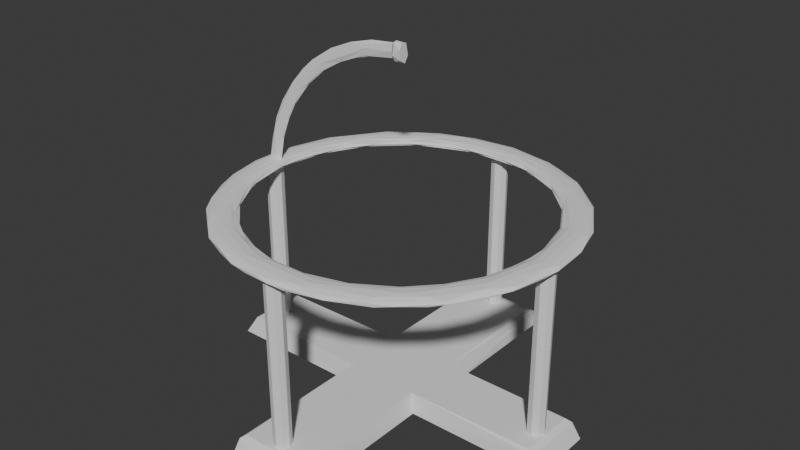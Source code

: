 # Source: GlobeBase_optimized_.blend  (saved by Blender 4.0.36; exported with 4.5.12 LTS)
import bpy
from mathutils import Matrix  # noqa: F401  (used for matrix-valued properties, if any)

bpy.ops.wm.read_factory_settings(use_empty=True)
scene = bpy.context.scene
scene.name = 'Scene'

# ---- world
world_world = bpy.data.worlds.new('World'); scene.world = world_world
world_world.use_nodes = True; world_world.node_tree.nodes.clear()
_N = world_world.node_tree.nodes; _L = world_world.node_tree.links
n0 = _N.new('ShaderNodeOutputWorld'); n0.name = 'World Output'; n0.location = (300, 300)
n1 = _N.new('ShaderNodeBackground'); n1.name = 'Background'; n1.location = (10, 300)
n1.inputs[0].default_value = (0.05088, 0.05088, 0.05088, 1.0)
_L.new(n1.outputs[0], n0.inputs[0])
n0.is_active_output = True
world_world.color = (0.05088, 0.05088, 0.05088)
world_world.use_sun_shadow = False
world_world.sun_shadow_jitter_overblur = 0.0

# ---- meshes
me_torus_004 = bpy.data.meshes.new('Torus.004')
me_torus_004.from_pydata([(0.238, -0.006131, 0.01001), (0.2023, 0.02047, -0.01004), (0.2101, -6.98e-07, -0.01729), (0.2275, 5.297e-06, -0.01933), (0.2374, -6.543e-07, -0.009993), (0.202, 0.01911, 0.009999), (0.2359, 0.02974, -0.009957), (0.2027, 0.06148, -0.0173), (0.2123, 0.06487, -0.01999), (0.2368, 0.04108, 9.295e-09), (0.2277, 0.07246, 0.00995), (0.197, 0.07879, 0.01734), (0.2196, 0.07167, 0.01731), (0.2097, 0.06971, 0.02001), (0.221, 0.06629, -0.01733), (0.1911, 0.07046, 0.009916), (0.191, 0.06889, -0.009954), (0.222, 0.08564, -0.01013), (0.222, 0.09301, -3.478e-09), (0.1855, 0.07642, -6.922e-05), (0.1921, 0.1284, -0.01729), (0.1632, 0.1221, -0.009977), (0.1844, 0.1393, 0.01735), (0.1611, 0.154, 0.01999), (0.1893, 0.1445, 0.01008), (0.1962, 0.1342, -0.01001), (0.1863, 0.1529, 1.092e-08), (0.1562, 0.1307, 0.01005), (0.1593, 0.1217, 6.287e-05), (0.1572, 0.1415, -0.01728), (0.1491, 0.1491, 0.01728), (0.1597, 0.1766, -0.009949), (0.1454, 0.1742, -0.01968), (0.119, 0.1618, -2.97e-09), (0.1347, 0.1969, 0.009946), (0.1306, 0.1904, 0.01729), (0.1146, 0.168, -0.01004), (0.09595, 0.2018, -0.02001), (0.1432, 0.193, -3.389e-09), (0.111, 0.1702, 0.01004), (0.09549, 0.188, 0.01733), (0.09549, 0.188, -0.01733), (0.1121, 0.2097, -0.01), (0.09108, 0.2125, -0.01733), (0.09221, 0.2226, 2.989e-09), (0.06487, 0.2123, 0.02001), (0.06223, 0.191, -7.248e-10), (0.06178, 0.2228, 0.01735), (0.04908, 0.1981, 0.009881), (0.04908, 0.1981, -0.009881), (0.0715, 0.2269, 0.01006), (0.05315, 0.2323, -0.01002), (0.03095, 0.2086, 0.01731), (0.04357, 0.2058, -0.01732), (0.02455, 0.2395, 7.931e-09), (0.01135, 0.2309, -0.01733), (0.005533, 0.2383, 0.009946), (0.00904, 0.2002, 1.903e-09), (-0.01311, 0.221, -0.01999), (-0.01889, 0.2105, -0.01733), (-0.004743, 0.2304, 0.01732), (-0.06615, 0.2183, 0.01972), (-0.02629, 0.2371, -0.01002), (-0.01494, 0.2025, 0.009997), (-0.03571, 0.201, -0.009962), (-0.0309, 0.2083, 0.01732), (-0.03141, 0.2383, 9.377e-09), (-0.04198, 0.1963, -7.356e-05), (-0.05554, 0.2311, 0.009961), (-0.05522, 0.2237, -0.01734), (-0.06833, 0.1918, 0.01005), (-0.09133, 0.223, -4.087e-09), (-0.09125, 0.2014, -0.02), (-0.1021, 0.1855, 0.0173), (-0.1027, 0.1851, -0.01728), (-0.0861, 0.2215, -0.009966), (-0.104, 0.2139, 0.01006), (-0.08561, 0.181, 9.267e-10), (-0.1131, 0.2014, -0.01731), (-0.1114, 0.1707, -0.009898), (-0.1233, 0.1947, 0.01732), (-0.1322, 0.1979, -0.01013), (-0.1277, 0.1587, 0.009916), (-0.1217, 0.1593, 6.286e-05), (-0.1476, 0.1899, -6.778e-05), (-0.1663, 0.1713, 0.01012), (-0.1622, 0.1513, -0.01999), (-0.1685, 0.1577, 0.01734), (-0.164, 0.1481, 0.01999), (-0.1711, 0.1552, -0.01731), (-0.1715, 0.1239, 0.01728), (-0.163, 0.1338, -0.01732), (-0.1778, 0.1581, -0.009953), (-0.1856, 0.1529, 6.546e-05), (-0.1549, 0.1271, 4.13e-12), (-0.1635, 0.1213, -0.01011), (-0.179, 0.09821, 0.009871), (-0.2156, 0.1016, 0.009946), (-0.2061, 0.1038, 0.01729), (-0.2164, 0.1002, -0.01002), (-0.2202, 0.0981, -9.833e-05), (-0.2153, 0.05957, 0.02), (-0.1833, 0.08213, 6.043e-09), (-0.2199, 0.07476, -0.01738), (-0.2018, 0.06395, -0.0173), (-0.2095, 0.07162, -0.02001), (-0.1934, 0.06334, -0.009925), (-0.2028, 0.0569, 0.01733), (-0.2287, 0.03392, 0.01737), (-0.2356, 0.03429, 0.00995), (-0.2015, 0.02762, 0.009987), (-0.238, 0.03484, 6.778e-05), (-0.1967, 0.03699, -3.722e-05), (-0.2334, 0.04402, -0.01003), (-0.2033, 0.002496, -0.009991), (-0.2109, -0.005083, 0.01733), (-0.22, 1.47e-06, -0.01999), (-0.2006, -0.006968, 7.357e-05), (-0.2378, -3.978e-06, -0.009997), (-0.2101, -0.005155, -0.01719), (-0.2302, 1.055e-06, -0.01732), (-0.2389, -0.03295, -0.0001035), (-0.2368, -0.02097, 0.01005), (-0.2014, -0.0268, 0.01004), (-0.2199, -0.005399, -0.02), (-0.2281, -0.03312, 0.01732), (-0.2146, -0.05611, 0.02001), (-0.2081, -0.03089, -0.01733), (-0.234, -0.0406, -0.01), (-0.196, -0.05397, -0.01004), (-0.2268, -0.07184, 0.01), (-0.196, -0.07908, 0.01731), (-0.1878, -0.07202, -9.466e-05), (-0.2247, -0.07731, -0.009991), (-0.2084, -0.1008, 0.01731), (-0.1852, -0.08483, 0.009981), (-0.1987, -0.06839, -0.01732), (-0.2189, -0.09973, 7.307e-05), (-0.1704, -0.1115, -0.009916), (-0.1877, -0.09448, -0.01732), (-0.1952, -0.1374, 0.01003), (-0.2082, -0.1144, -0.01), (-0.1774, -0.1316, 0.01999), (-0.169, -0.1253, -0.01735), (-0.181, -0.1594, -0.000106), (-0.1568, -0.1249, 6.089e-05), (-0.161, -0.1355, 0.01729), (-0.1856, -0.1485, -0.01001), (-0.1405, -0.148, 0.009885), (-0.1638, -0.1625, 0.01732), (-0.1214, -0.1637, -0.009979), (-0.1412, -0.1558, -0.01733), (-0.1442, -0.1895, -0.009984), (-0.1478, -0.1862, 0.01), (-0.1229, -0.184, 0.02001), (-0.1121, -0.167, -9.466e-05), (-0.115, -0.177, 0.01733), (-0.1192, -0.2094, 9.59e-05), (-0.1016, -0.208, 0.01731), (-0.1146, -0.1762, -0.01732), (-0.09097, -0.2205, 0.01011), (-0.07792, -0.1881, 0.01011), (-0.08521, -0.1922, -0.01733), (-0.08582, -0.222, -0.009997), (-0.06868, -0.1912, -0.01004), (-0.04806, -0.216, 0.01999), (-0.04042, -0.2076, 0.0173), (-0.0535, -0.1933, -5.89e-09), (-0.05275, -0.2349, 1.314e-09), (-0.0511, -0.2039, -0.01733), (-0.03023, -0.2286, 0.01734), (-0.02269, -0.2019, 0.00995), (-0.007255, -0.2038, -0.009967), (-0.02927, -0.236, -0.009999), (-0.006501, -0.2386, 0.009947), (-0.01034, -0.2102, -0.01733), (-0.00246, -0.2005, 9.758e-09), (0.009813, -0.2404, 1.586e-09), (0.05189, -0.2165, 0.02001), (0.04601, -0.227, 0.01731), (0.02897, -0.2363, -0.009997), (0.05156, -0.2054, 0.01727), (0.02902, -0.2012, 0.009993), (0.02827, -0.2083, -0.01732), (0.04108, -0.196, 4.821e-05), (0.08223, -0.2269, -1.406e-08), (0.06343, -0.2292, 0.01), (0.06192, -0.1937, -0.009933), (0.05354, -0.2031, -0.01732), (0.0799, -0.2238, -0.009999), (0.08163, -0.1862, 0.009993), (0.09258, -0.1784, -3.191e-09), (0.08045, -0.1942, -0.01734), (0.1233, -0.2039, 0.01002), (0.1242, -0.1947, 0.01735), (0.1297, -0.1997, -0.009996), (0.12, -0.1646, -0.009982), (0.1164, -0.1753, 0.01732), (0.108, -0.1802, -0.01732), (0.1469, -0.1661, 0.02), (0.1464, -0.1909, -1.71e-09), (0.1303, -0.1562, 0.00999), (0.1313, -0.1641, -0.01731), (0.1528, -0.1312, -0.0001053), (0.1871, -0.1485, 0.01004), (0.1616, -0.1358, 0.01733), (0.1688, -0.1567, 0.01733), (0.174, -0.1619, -0.009999), (0.1558, -0.1412, -0.01733), (0.1923, -0.1451, -7.757e-09), (0.1667, -0.1168, -0.01005), (0.163, -0.1209, 0.009999), (0.2033, -0.1096, 0.01731), (0.1732, -0.1188, -0.01732), (0.2055, -0.1199, -0.009998), (0.2002, -0.09421, 0.01999), (0.187, -0.07984, 0.009936), (0.1866, -0.09679, -0.01732), (0.1946, -0.08059, 0.01732), (0.2269, -0.08118, -8.195e-09), (0.1899, -0.06577, 8.626e-05), (0.2263, -0.0744, 0.01008), (0.1981, -0.04908, -0.009881), (0.2005, -0.06351, -0.01733), (0.2266, -0.07179, -0.01001), (0.2313, -0.02075, 0.01738), (0.2213, -0.01041, 0.01999), (0.2109, -0.01371, 0.01729), (0.2017, -0.02543, 0.01004), (0.2087, -0.02574, -0.01734), (0.2353, -0.03196, -0.009994), (0.2404, -0.01277, -6.181e-10), (0.2012, 0.009068, 1.026e-08), (-0.006214, 0.0006025, 0.7089), (-0.006596, -0.004205, 0.7004), (-0.005887, -0.007221, 0.6534), (-0.005609, -0.003312, 0.627), (-0.005566, 0.0006025, 0.6211), (-0.005609, 0.004517, 0.627), (-0.005728, 0.007383, 0.6431), (-0.005951, 0.008223, 0.679), (-0.00617, 0.004517, 0.703), (-0.01167, 0.0007861, 0.6972), (-0.01135, -0.0007411, 0.6948), (-0.01149, 0.0005817, 0.6331), (-0.01139, 0.002607, 0.6495), (-0.0116, 0.002841, 0.6775), (-0.01158, -0.001714, 0.6602), (-0.04537, 0.001066, 0.6847), (-0.05186, 0.002929, 0.6572), (-0.05698, -0.0005598, 0.6124), (-0.04655, 0.000785, 0.6154), (-0.07573, -0.0008174, 0.6533), (-0.0688, 0.00193, 0.6007), (-0.05098, -0.001959, 0.6487), (-0.07802, 0.0006025, 0.6541), (-0.07129, 0.0006025, 0.5916), (-0.1111, 0.001931, 0.6024), (-0.09613, 0.0006088, 0.5569), (-0.1062, 0.002616, 0.5587), (-0.1111, 0.000327, 0.6057), (-0.1281, -0.001968, 0.5283), (-0.1363, 0.002945, 0.5221), (-0.1254, 0.0008713, 0.4971), (-0.131, -0.00055, 0.4881), (-0.1442, 0.0002355, 0.5315), (-0.1526, 0.0008372, 0.4171), (-0.1616, 0.0009577, 0.4802), (-0.1591, 0.002932, 0.429), (-0.1643, -0.001219, 0.3851), (-0.1813, -0.000921, 0.3998), (-0.1809, 0.001324, 0.4084), (-0.1734, 0.002002, 0.342), (-0.1778, 0.0003663, 0.3097), (-0.2016, 0.001003, 0.3076), (-0.2159, -0.001489, 0.1741), (-0.2074, 0.002107, 0.2554), (-0.2142, 0.0001108, 0.217), (-0.1909, 0.0008664, 0.2313), (-0.207, 0.003193, 0.1809), (-0.1925, -0.0007328, 0.2316), (-0.2029, 0.001047, 0.1302), (-0.2054, -0.0008813, 0.1178), (-0.2243, 0.001001, 0.1138), (-0.2153, 0.002616, 0.005614), (-0.21, 0.000512, 0.002488), (-0.2176, -0.001746, 0.005221), (-0.221, 0.003083, 0.006073), (-0.2298, -2.436e-05, 0.009118), (0.004738, -0.005777, 0.6384), (0.00486, 0.0026, 0.6218), (0.00466, 0.008192, 0.6496), (0.004219, -0.002075, 0.7086), (0.00443, -0.007059, 0.68), (0.00428, 0.005737, 0.7016), (-0.05115, -0.03853, -0.7934), (0.05776, -0.04345, -0.8817), (0.05021, 0.04495, -0.7934), (0.2411, 0.04682, -0.8069), (-0.05772, 0.2533, -0.8817), (-0.05509, -0.241, -0.8066), (-0.05772, 0.05051, -0.8817), (-0.055, 0.2407, -0.8066), (0.05776, 0.2533, -0.8817), (0.05517, 0.2397, -0.8091), (0.04847, 0.2293, -0.7934), (-0.04977, 0.2293, -0.7934), (0.05257, -0.2342, -0.7946), (0.05776, -0.2535, -0.8817), (-0.05772, -0.2535, -0.8817), (-0.04977, -0.2348, -0.7934), (0.241, -0.04059, -0.8065), (0.05021, -0.03786, -0.7934), (-0.05772, -0.04345, -0.8817), (-0.05114, 0.04559, -0.7934), (0.05776, 0.05051, -0.8817), (-0.2417, 0.04755, -0.8065), (0.2524, -0.04345, -0.8817), (0.2321, -0.03623, -0.7934), (0.2321, 0.04342, -0.7934), (0.2524, 0.05051, -0.8817), (-0.253, -0.04345, -0.8817), (-0.2378, -0.03656, -0.7942), (-0.253, 0.05051, -0.8817), (-0.2347, 0.04342, -0.7934), (-0.003561, -0.2058, -0.01082), (0.004489, -0.2087, -0.01082), (0.004359, -0.2088, -0.8049), (0.007829, -0.2172, -0.8049), (0.007829, -0.2178, -0.01082), (0.004359, -0.2262, -0.01082), (0.004864, -0.2257, -0.8049), (-0.003561, -0.2292, -0.8049), (-0.004143, -0.2292, -0.01082), (-0.01257, -0.2257, -0.01082), (-0.01206, -0.2262, -0.8049), (-0.01553, -0.2178, -0.8049), (-0.01553, -0.2172, -0.01082), (-0.01206, -0.2088, -0.01082), (-0.01257, -0.2093, -0.8049), (-0.004143, -0.2058, -0.8049), (-0.003561, 0.2333, -0.01082), (0.004489, 0.2304, -0.01082), (0.004359, 0.2303, -0.8049), (0.007829, 0.2219, -0.8049), (0.007829, 0.2213, -0.01082), (0.004359, 0.2129, -0.01082), (0.004864, 0.2134, -0.8049), (-0.003561, 0.2099, -0.8049), (-0.004143, 0.2099, -0.01082), (-0.01257, 0.2134, -0.01082), (-0.01206, 0.2129, -0.8049), (-0.01553, 0.2213, -0.8049), (-0.01553, 0.2219, -0.01082), (-0.01206, 0.2303, -0.01082), (-0.01257, 0.2298, -0.8049), (-0.004143, 0.2333, -0.8049), (0.2187, 0.01101, -0.01082), (0.2268, 0.008108, -0.01082), (0.2266, 0.008049, -0.8049), (0.2301, -0.0003773, -0.8049), (0.2301, -0.0009586, -0.01082), (0.2266, -0.009384, -0.01082), (0.2271, -0.008879, -0.8049), (0.2187, -0.01235, -0.8049), (0.2181, -0.01235, -0.01082), (0.2097, -0.008879, -0.01082), (0.2102, -0.009384, -0.8049), (0.2067, -0.0009586, -0.8049), (0.2067, -0.0003773, -0.01082), (0.2102, 0.008049, -0.01082), (0.2097, 0.007543, -0.8049), (0.2181, 0.01101, -0.8049), (-0.2215, 0.01101, -0.01082), (-0.2134, 0.008108, -0.01082), (-0.2136, 0.008049, -0.8049), (-0.2101, -0.0003773, -0.8049), (-0.2101, -0.0009586, -0.01082), (-0.2136, -0.009384, -0.01082), (-0.2131, -0.008879, -0.8049), (-0.2215, -0.01235, -0.8049), (-0.2221, -0.01235, -0.01082), (-0.2305, -0.008879, -0.01082), (-0.23, -0.009384, -0.8049), (-0.2335, -0.0009586, -0.8049), (-0.2335, -0.0003773, -0.01082), (-0.23, 0.008049, -0.01082), (-0.2305, 0.007543, -0.8049), (-0.2221, 0.01101, -0.8049)], [], [(227, 5, 228), (5, 232, 228), (9, 0, 231), (6, 9, 231), (9, 10, 0), (11, 5, 227), (10, 12, 225), (14, 6, 3), (11, 15, 5), (15, 232, 5), (16, 7, 1), (14, 17, 6), (15, 19, 232), (19, 16, 232), (20, 17, 14), (10, 22, 12), (25, 18, 17), (28, 21, 19), (21, 29, 7), (23, 30, 11), (31, 26, 25), (26, 34, 24), (34, 35, 22), (29, 37, 32), (38, 34, 26), (31, 38, 26), (30, 39, 27), (39, 33, 27), (40, 39, 30), (36, 41, 29), (37, 43, 32), (43, 42, 32), (35, 45, 23), (47, 45, 35), (40, 48, 39), (49, 41, 36), (43, 51, 42), (51, 44, 42), (45, 52, 40), (52, 48, 40), (49, 53, 41), (53, 37, 41), (54, 50, 44), (51, 54, 44), (54, 56, 50), (53, 58, 37), (56, 60, 47), (60, 45, 47), (60, 61, 45), (61, 52, 45), (55, 62, 51), (62, 54, 51), (66, 56, 54), (62, 66, 54), (58, 69, 55), (69, 62, 55), (65, 70, 63), (70, 67, 63), (71, 68, 66), (62, 71, 66), (59, 72, 58), (72, 69, 58), (61, 73, 65), (73, 70, 65), (74, 72, 59), (76, 61, 68), (77, 64, 67), (78, 75, 69), (78, 81, 75), (73, 82, 70), (83, 79, 77), (84, 76, 71), (81, 84, 71), (84, 85, 76), (85, 80, 76), (74, 86, 72), (86, 78, 72), (85, 87, 80), (88, 73, 61), (86, 89, 78), (89, 81, 78), (92, 84, 81), (93, 85, 84), (93, 97, 85), (89, 99, 92), (99, 93, 92), (100, 97, 93), (96, 102, 94), (102, 95, 94), (86, 103, 89), (99, 100, 93), (95, 104, 91), (105, 103, 86), (106, 104, 95), (107, 96, 90), (108, 101, 98), (110, 102, 96), (111, 109, 100), (110, 112, 102), (112, 106, 102), (103, 113, 99), (101, 115, 107), (115, 110, 107), (117, 114, 112), (118, 111, 113), (122, 108, 109), (123, 117, 110), (119, 124, 116), (122, 125, 108), (126, 115, 101), (128, 121, 118), (117, 129, 114), (129, 127, 114), (126, 131, 115), (123, 132, 117), (132, 129, 117), (130, 134, 125), (131, 135, 123), (135, 132, 123), (137, 130, 121), (137, 140, 130), (140, 134, 130), (141, 137, 133), (142, 131, 126), (144, 140, 137), (145, 138, 132), (141, 144, 137), (142, 146, 131), (147, 144, 141), (140, 149, 134), (149, 142, 134), (149, 154, 142), (148, 155, 145), (155, 150, 145), (156, 148, 146), (157, 153, 144), (153, 158, 149), (158, 154, 149), (150, 159, 151), (161, 155, 148), (150, 162, 159), (163, 157, 152), (155, 164, 150), (164, 162, 150), (167, 164, 155), (168, 160, 157), (163, 168, 157), (164, 169, 162), (170, 165, 158), (166, 171, 161), (172, 169, 164), (173, 168, 163), (168, 174, 160), (172, 175, 169), (176, 172, 167), (180, 177, 173), (182, 176, 171), (172, 183, 175), (184, 172, 176), (186, 179, 174), (187, 183, 172), (187, 188, 183), (189, 185, 180), (181, 190, 182), (190, 184, 182), (190, 191, 184), (191, 187, 184), (194, 178, 179), (195, 185, 189), (197, 190, 181), (196, 198, 192), (199, 197, 178), (197, 201, 190), (201, 191, 190), (196, 202, 198), (205, 201, 197), (207, 200, 195), (205, 211, 201), (211, 203, 201), (204, 212, 206), (214, 209, 207), (215, 205, 199), (220, 210, 203), (222, 217, 210), (224, 219, 214), (221, 225, 212), (225, 215, 212), (228, 220, 216), (231, 221, 219), (230, 231, 219), (231, 0, 221), (228, 232, 220), (232, 222, 220), (4, 231, 230), (3, 6, 4), (4, 6, 231), (1, 7, 2), (0, 10, 225), (226, 11, 227), (226, 13, 11), (8, 14, 3), (232, 16, 1), (6, 17, 9), (9, 18, 10), (17, 18, 9), (8, 20, 14), (19, 21, 16), (16, 21, 7), (13, 23, 11), (18, 24, 10), (10, 24, 22), (20, 25, 17), (18, 26, 24), (11, 27, 15), (8, 32, 20), (25, 26, 18), (11, 30, 27), (20, 31, 25), (20, 32, 31), (27, 33, 28), (28, 33, 21), (24, 34, 22), (22, 35, 23), (33, 36, 21), (21, 36, 29), (23, 40, 30), (29, 41, 37), (32, 42, 31), (31, 42, 38), (38, 44, 34), (42, 44, 38), (23, 45, 40), (39, 46, 33), (33, 46, 36), (34, 47, 35), (39, 48, 46), (46, 49, 36), (44, 50, 34), (34, 50, 47), (37, 55, 43), (43, 55, 51), (50, 56, 47), (48, 57, 46), (46, 57, 49), (37, 58, 55), (49, 59, 53), (53, 59, 58), (52, 63, 48), (48, 63, 57), (57, 64, 49), (49, 64, 59), (61, 65, 52), (52, 65, 63), (63, 67, 57), (57, 67, 64), (66, 68, 56), (64, 74, 59), (69, 75, 62), (62, 75, 71), (71, 76, 68), (70, 77, 67), (72, 78, 69), (77, 79, 64), (64, 79, 74), (76, 80, 61), (75, 81, 71), (70, 82, 77), (82, 83, 77), (88, 90, 73), (73, 90, 82), (79, 91, 74), (74, 91, 86), (89, 92, 81), (82, 94, 83), (79, 95, 91), (92, 93, 84), (90, 96, 82), (82, 96, 94), (87, 98, 88), (98, 101, 88), (88, 101, 90), (89, 103, 99), (102, 106, 95), (101, 107, 90), (97, 108, 98), (100, 109, 97), (97, 109, 108), (107, 110, 96), (112, 114, 106), (106, 114, 104), (104, 116, 105), (105, 116, 103), (110, 117, 112), (103, 118, 113), (114, 119, 104), (104, 119, 116), (116, 120, 103), (103, 120, 118), (111, 121, 109), (118, 121, 111), (121, 122, 109), (115, 123, 110), (114, 127, 119), (121, 130, 122), (122, 130, 125), (115, 131, 123), (128, 133, 121), (125, 134, 126), (129, 136, 127), (133, 137, 121), (132, 138, 129), (134, 142, 126), (138, 143, 139), (135, 145, 132), (131, 146, 135), (146, 148, 135), (135, 148, 145), (145, 150, 138), (147, 152, 144), (144, 153, 140), (140, 153, 149), (142, 154, 146), (154, 156, 146), (152, 157, 144), (157, 160, 153), (153, 160, 158), (156, 161, 148), (158, 165, 154), (156, 166, 161), (161, 167, 155), (160, 170, 158), (161, 171, 167), (167, 172, 164), (160, 174, 170), (171, 176, 167), (168, 177, 174), (173, 177, 168), (170, 178, 165), (165, 178, 166), (174, 179, 170), (170, 179, 178), (178, 181, 166), (182, 184, 176), (184, 187, 172), (180, 185, 177), (187, 192, 188), (185, 193, 186), (186, 193, 179), (193, 194, 179), (191, 196, 187), (187, 196, 192), (178, 197, 181), (194, 199, 178), (185, 200, 193), (195, 200, 185), (201, 203, 191), (191, 203, 196), (200, 204, 193), (193, 204, 194), (199, 205, 197), (204, 206, 194), (194, 206, 199), (196, 208, 202), (200, 209, 204), (207, 209, 200), (203, 210, 196), (196, 210, 208), (206, 212, 199), (210, 213, 208), (212, 215, 199), (205, 216, 211), (211, 216, 203), (210, 217, 213), (215, 218, 205), (205, 218, 216), (209, 219, 204), (216, 220, 203), (214, 219, 209), (219, 221, 204), (204, 221, 212), (220, 222, 210), (222, 223, 217), (225, 226, 215), (222, 229, 223), (224, 230, 219), (221, 0, 225), (232, 1, 222), (233, 243, 234), (234, 247, 235), (247, 236, 235), (244, 237, 236), (237, 244, 238), (238, 245, 239), (239, 246, 240), (246, 241, 240), (242, 233, 241), (246, 248, 242), (245, 249, 246), (247, 250, 244), (251, 245, 244), (248, 252, 243), (252, 254, 243), (251, 253, 245), (250, 256, 251), (256, 253, 251), (257, 255, 248), (260, 252, 255), (257, 260, 255), (258, 259, 253), (259, 262, 249), (257, 265, 260), (263, 268, 259), (267, 265, 257), (270, 269, 261), (271, 267, 262), (269, 266, 264), (271, 270, 267), (273, 272, 266), (270, 275, 269), (274, 270, 271), (280, 273, 269), (274, 277, 270), (278, 279, 272), (280, 278, 273), (282, 278, 280), (286, 282, 275), (282, 281, 278), (283, 275, 277), (281, 284, 279), (285, 284, 281), (288, 286, 275), (287, 283, 279), (287, 288, 283), (241, 294, 240), (240, 294, 291), (234, 292, 233), (235, 293, 234), (238, 290, 237), (235, 289, 293), (233, 242, 243), (234, 243, 247), (247, 244, 236), (238, 244, 245), (239, 245, 246), (246, 242, 241), (242, 248, 243), (243, 254, 247), (246, 249, 248), (245, 253, 249), (247, 254, 250), (248, 255, 252), (249, 257, 248), (254, 258, 250), (250, 258, 256), (253, 259, 249), (252, 261, 254), (2, 7, 8, 3), (256, 258, 253), (254, 261, 258), (249, 262, 257), (260, 261, 252), (261, 264, 258), (258, 264, 263), (258, 263, 259), (260, 265, 261), (259, 268, 262), (262, 267, 257), (264, 266, 263), (265, 270, 261), (263, 266, 268), (268, 271, 262), (261, 269, 264), (267, 270, 265), (266, 272, 268), (275, 280, 269), (268, 276, 271), (271, 276, 274), (270, 277, 275), (273, 278, 272), (272, 279, 268), (268, 279, 276), (278, 281, 279), (276, 277, 274), (275, 282, 280), (276, 279, 283), (276, 283, 277), (283, 288, 275), (284, 287, 279), (286, 285, 282), (282, 285, 281), (294, 233, 292), (290, 236, 237), (234, 293, 292), (235, 236, 289), (239, 240, 291), (302, 314, 306), (305, 297, 304), (310, 300, 307), (295, 300, 310), (324, 316, 322), (297, 319, 298), (312, 311, 318), (314, 316, 324), (12, 13, 226, 225), (22, 23, 13, 12), (28, 19, 15, 27), (29, 32, 8, 7), (68, 61, 60, 56), (88, 61, 80, 87), (83, 94, 95, 79), (97, 98, 87, 85), (105, 86, 91, 104), (113, 111, 100, 99), (108, 125, 126, 101), (139, 136, 129, 138), (138, 150, 151, 143), (165, 166, 156, 154), (166, 181, 182, 171), (177, 185, 186, 174), (226, 227, 218, 215), (228, 216, 218, 227), (1, 2, 229, 222), (244, 250, 251), (273, 266, 269), (288, 287, 284, 285, 286), (238, 239, 291, 290), (291, 294, 292, 293, 289, 290), (304, 297, 315, 303), (294, 241, 233), (290, 289, 236), (303, 315, 301, 299), (304, 303, 299, 302), (314, 297, 305, 306), (308, 307, 300, 309), (302, 306, 305, 304), (301, 314, 302, 299), (310, 307, 312, 295), (308, 309, 313, 296), (296, 312, 307, 308), (300, 295, 313, 309), (314, 295, 312, 297), (315, 296, 313, 301), (298, 311, 317, 320), (318, 311, 298, 319), (321, 322, 316, 323), (320, 317, 296, 315), (318, 319, 297, 312), (296, 317, 311, 312), (315, 297, 298, 320), (324, 322, 295, 314), (321, 323, 301, 313), (301, 323, 316, 314), (313, 295, 322, 321), (326, 329, 328, 327), (329, 330, 331, 328), (330, 333, 332, 331), (333, 334, 335, 332), (334, 337, 336, 335), (326, 327, 340, 325), (337, 338, 339, 336), (338, 325, 340, 339), (332, 335, 336, 339, 340, 327, 328, 331), (326, 325, 338, 337, 334, 333, 330, 329), (342, 345, 344, 343), (345, 346, 347, 344), (346, 349, 348, 347), (349, 350, 351, 348), (350, 353, 352, 351), (342, 343, 356, 341), (353, 354, 355, 352), (354, 341, 356, 355), (348, 351, 352, 355, 356, 343, 344, 347), (342, 341, 354, 353, 350, 349, 346, 345), (358, 361, 360, 359), (361, 362, 363, 360), (362, 365, 364, 363), (365, 366, 367, 364), (366, 369, 368, 367), (358, 359, 372, 357), (369, 370, 371, 368), (370, 357, 372, 371), (364, 367, 368, 371, 372, 359, 360, 363), (358, 357, 370, 369, 366, 365, 362, 361), (374, 377, 376, 375), (377, 378, 379, 376), (378, 381, 380, 379), (381, 382, 383, 380), (382, 385, 384, 383), (374, 375, 388, 373), (385, 386, 387, 384), (386, 373, 388, 387), (380, 383, 384, 387, 388, 375, 376, 379), (374, 373, 386, 385, 382, 381, 378, 377)])
_uv = me_torus_004.uv_layers.new(name='UVMap')
_uv.uv.foreach_set('vector', [0.4897, 0.8333, 0.515, 0.9167, 0.48, 0.9167, 0.515, 0.9167, 0.5072, 1.0, 0.48, 0.9167, 0.5273, 0.5, 0.4959, 0.5833, 0.4915, 0.5, 0.52, 0.4167, 0.5273, 0.5, 0.4915, 0.5, 0.5273, 0.5, 0.5491, 0.5833, 0.4959, 0.5833, 0.5605, 0.8333, 0.515, 0.9167, 0.4897, 0.8333, 0.5491, 0.5833, 0.5502, 0.6667, 0.4857, 0.6667, 0.5464, 0.3333, 0.52, 0.4167, 0.5, 0.3055, 0.5605, 0.8333, 0.5562, 0.9167, 0.515, 0.9167, 0.5562, 0.9167, 0.5072, 1.0, 0.515, 0.9167, 0.5551, 0.08333, 0.5468, 0.1667, 0.5161, 0.08333, 0.5464, 0.3333, 0.5586, 0.4167, 0.52, 0.4167, 0.5562, 0.9167, 0.5622, 1.0, 0.5072, 1.0, 0.5622, 2.22e-16, 0.5551, 0.08333, 0.5072, 2.22e-16, 0.5937, 0.3333, 0.5586, 0.4167, 0.5464, 0.3333, 0.5491, 0.5833, 0.603, 0.6667, 0.5502, 0.6667, 0.5955, 0.4167, 0.5631, 0.5, 0.5586, 0.4167, 0.6038, 2.22e-16, 0.6022, 0.08333, 0.5622, 2.22e-16, 0.6022, 0.08333, 0.6166, 0.1667, 0.5468, 0.1667, 0.6215, 0.75, 0.625, 0.8333, 0.5605, 0.8333, 0.633, 0.4167, 0.6094, 0.5, 0.5955, 0.4167, 0.6094, 0.5, 0.6545, 0.5833, 0.6037, 0.5833, 0.6545, 0.5833, 0.6543, 0.6667, 0.603, 0.6667, 0.6166, 0.1667, 0.6793, 0.25, 0.6384, 0.3329, 0.6484, 0.5, 0.6545, 0.5833, 0.6094, 0.5, 0.633, 0.4167, 0.6484, 0.5, 0.6094, 0.5, 0.625, 0.8333, 0.658, 0.9167, 0.6109, 0.9167, 0.658, 0.9167, 0.6491, 1.0, 0.6109, 0.9167, 0.6752, 0.8333, 0.658, 0.9167, 0.625, 0.8333, 0.6547, 0.08333, 0.6752, 0.1667, 0.6166, 0.1667, 0.6793, 0.25, 0.6855, 0.3333, 0.6384, 0.3329, 0.6855, 0.3333, 0.6719, 0.4167, 0.6384, 0.3329, 0.6543, 0.6667, 0.7028, 0.75, 0.6215, 0.75, 0.7069, 0.6667, 0.7028, 0.75, 0.6543, 0.6667, 0.6752, 0.8333, 0.7114, 0.9167, 0.658, 0.9167, 0.7114, 0.08333, 0.6752, 0.1667, 0.6547, 0.08333, 0.6855, 0.3333, 0.7142, 0.4167, 0.6719, 0.4167, 0.7142, 0.4167, 0.6875, 0.5, 0.6719, 0.4167, 0.7028, 0.75, 0.7266, 0.8333, 0.6752, 0.8333, 0.7266, 0.8333, 0.7114, 0.9167, 0.6752, 0.8333, 0.7114, 0.08333, 0.7168, 0.1667, 0.6752, 0.1667, 0.7168, 0.1667, 0.6793, 0.25, 0.6752, 0.1667, 0.7337, 0.5, 0.7014, 0.5833, 0.6875, 0.5, 0.7142, 0.4167, 0.7337, 0.5, 0.6875, 0.5, 0.7337, 0.5, 0.7463, 0.5833, 0.7014, 0.5833, 0.7168, 0.1667, 0.7594, 0.25, 0.6793, 0.25, 0.7463, 0.5833, 0.7533, 0.6667, 0.7069, 0.6667, 0.7533, 0.6667, 0.7028, 0.75, 0.7069, 0.6667, 0.7533, 0.6667, 0.7962, 0.6699, 0.7028, 0.75, 0.7962, 0.6699, 0.7266, 0.8333, 0.7028, 0.75, 0.7422, 0.3333, 0.7676, 0.4167, 0.7142, 0.4167, 0.7676, 0.4167, 0.7337, 0.5, 0.7142, 0.4167, 0.7709, 0.5, 0.7463, 0.5833, 0.7337, 0.5, 0.7676, 0.4167, 0.7709, 0.5, 0.7337, 0.5, 0.7594, 0.25, 0.7885, 0.3333, 0.7422, 0.3333, 0.7885, 0.3333, 0.7676, 0.4167, 0.7422, 0.3333, 0.7734, 0.8333, 0.8045, 0.9167, 0.7617, 0.9167, 0.8045, 0.9167, 0.7835, 1.0, 0.7617, 0.9167, 0.8119, 0.5, 0.7875, 0.5833, 0.7709, 0.5, 0.7676, 0.4167, 0.8119, 0.5, 0.7709, 0.5, 0.7642, 0.1667, 0.8177, 0.25, 0.7594, 0.25, 0.8177, 0.25, 0.7885, 0.3333, 0.7594, 0.25, 0.7962, 0.6699, 0.83, 0.8333, 0.7734, 0.8333, 0.83, 0.8333, 0.8045, 0.9167, 0.7734, 0.8333, 0.8306, 0.1667, 0.8177, 0.25, 0.7642, 0.1667, 0.822, 0.5833, 0.7962, 0.6699, 0.7875, 0.5833, 0.8203, 2.22e-16, 0.778, 0.08333, 0.7835, 2.22e-16, 0.8315, 0.3333, 0.809, 0.4167, 0.7885, 0.3333, 0.8315, 0.3333, 0.8438, 0.4167, 0.809, 0.4167, 0.83, 0.8333, 0.8578, 0.9167, 0.8045, 0.9167, 0.8538, 2.22e-16, 0.842, 0.08333, 0.8203, 2.22e-16, 0.8552, 0.5, 0.822, 0.5833, 0.8119, 0.5, 0.8438, 0.4167, 0.8552, 0.5, 0.8119, 0.5, 0.8552, 0.5, 0.8726, 0.5833, 0.822, 0.5833, 0.8726, 0.5833, 0.8398, 0.6667, 0.822, 0.5833, 0.8306, 0.1667, 0.8806, 0.25, 0.8177, 0.25, 0.8806, 0.25, 0.8315, 0.3333, 0.8177, 0.25, 0.8726, 0.5833, 0.8803, 0.6667, 0.8398, 0.6667, 0.8831, 0.75, 0.83, 0.8333, 0.7962, 0.6699, 0.8806, 0.25, 0.8827, 0.3333, 0.8315, 0.3333, 0.8827, 0.3333, 0.8438, 0.4167, 0.8315, 0.3333, 0.8843, 0.4167, 0.8552, 0.5, 0.8438, 0.4167, 0.8903, 0.5, 0.8726, 0.5833, 0.8552, 0.5, 0.8903, 0.5, 0.9299, 0.5833, 0.8726, 0.5833, 0.8827, 0.3333, 0.931, 0.4167, 0.8843, 0.4167, 0.931, 0.4167, 0.8903, 0.5, 0.8843, 0.4167, 0.9333, 0.5, 0.9299, 0.5833, 0.8903, 0.5, 0.9201, 0.9167, 0.933, 1.0, 0.8906, 1.0, 0.933, 2.22e-16, 0.8984, 0.08333, 0.8906, 2.22e-16, 0.8806, 0.25, 0.9479, 0.3333, 0.8827, 0.3333, 0.931, 0.4167, 0.9333, 0.5, 0.8903, 0.5, 0.8984, 0.08333, 0.9512, 0.1667, 0.8906, 0.1667, 0.9476, 0.25, 0.9479, 0.3333, 0.8806, 0.25, 0.9496, 0.08333, 0.9512, 0.1667, 0.8984, 0.08333, 0.9565, 0.8333, 0.9201, 0.9167, 0.9004, 0.8333, 0.9763, 0.6667, 0.9569, 0.75, 0.9258, 0.6667, 0.9783, 0.9167, 0.933, 1.0, 0.9201, 0.9167, 0.9769, 0.5, 0.977, 0.5833, 0.9333, 0.5, 0.9783, 0.9167, 0.9704, 1.0, 0.933, 1.0, 0.9704, 2.22e-16, 0.9496, 0.08333, 0.933, 2.22e-16, 0.9479, 0.3333, 0.9703, 0.4167, 0.931, 0.4167, 0.9569, 0.75, 0.9953, 0.8333, 0.9565, 0.8333, 0.9953, 0.8333, 0.9783, 0.9167, 0.9565, 0.8333, 0.9943, 2.22e-16, 0.9885, 0.08333, 0.9704, 2.22e-16, 1.0, 0.4167, 0.9769, 0.5, 0.9703, 0.4167, 1.0, 0.5833, 0.9763, 0.6667, 0.977, 0.5833, 0.02106, 0.9167, 0.01007, 1.0, 0.0, 0.9167, 0.003907, 0.1667, 0.003906, 0.25, 0.0, 0.25, 0.01406, 0.5833, 0.02296, 0.6667, 0.002008, 0.6667, 0.04071, 0.75, 0.01415, 0.8333, 0.001751, 0.75, 0.02734, 0.4167, 0.02207, 0.5, 4.853e-06, 0.4167, 0.01007, 2.22e-16, 0.04275, 0.08333, 0.004727, 0.08333, 0.04275, 0.08333, 0.02344, 0.1667, 0.004727, 0.08333, 0.04071, 0.75, 0.06102, 0.8333, 0.01415, 0.8333, 0.02106, 0.9167, 0.05828, 1.0, 0.01007, 1.0, 0.05828, 2.22e-16, 0.04275, 0.08333, 0.01007, 2.22e-16, 0.04883, 0.5833, 0.07168, 0.6667, 0.02296, 0.6667, 0.06102, 0.8333, 0.06836, 0.9167, 0.02106, 0.9167, 0.06836, 0.9167, 0.05828, 1.0, 0.02106, 0.9167, 0.06803, 0.5, 0.04883, 0.5833, 0.02207, 0.5, 0.06803, 0.5, 0.09767, 0.5833, 0.04883, 0.5833, 0.09767, 0.5833, 0.07168, 0.6667, 0.04883, 0.5833, 0.07998, 0.4167, 0.06803, 0.5, 0.05273, 0.4167, 0.1016, 0.75, 0.06102, 0.8333, 0.04071, 0.75, 0.1149, 0.5, 0.09767, 0.5833, 0.06803, 0.5, 0.1071, 2.22e-16, 0.0922, 0.08333, 0.05828, 2.22e-16, 0.07998, 0.4167, 0.1149, 0.5, 0.06803, 0.5, 0.1016, 0.75, 0.1113, 0.8333, 0.06102, 0.8333, 0.1074, 0.4167, 0.1149, 0.5, 0.07998, 0.4167, 0.09767, 0.5833, 0.1244, 0.6667, 0.07168, 0.6667, 0.1244, 0.6667, 0.1016, 0.75, 0.07168, 0.6667, 0.1244, 0.6667, 0.1563, 0.75, 0.1016, 0.75, 0.1291, 0.9167, 0.1559, 1.0, 0.1071, 1.0, 0.1559, 2.22e-16, 0.1484, 0.08333, 0.1071, 2.22e-16, 0.1583, 0.8333, 0.1291, 0.9167, 0.1113, 0.8333, 0.1676, 0.5, 0.1432, 0.5833, 0.1149, 0.5, 0.1432, 0.5833, 0.1777, 0.6667, 0.1244, 0.6667, 0.1777, 0.6667, 0.1563, 0.75, 0.1244, 0.6667, 0.1484, 0.08333, 0.1582, 0.1667, 0.1328, 0.1667, 0.1875, 0.9167, 0.1559, 1.0, 0.1291, 0.9167, 0.1484, 0.08333, 0.1836, 0.1667, 0.1582, 0.1667, 0.1913, 0.4167, 0.1676, 0.5, 0.1465, 0.4167, 0.1559, 2.22e-16, 0.1951, 0.08333, 0.1484, 0.08333, 0.1951, 0.08333, 0.1836, 0.1667, 0.1484, 0.08333, 0.207, 2.22e-16, 0.1951, 0.08333, 0.1559, 2.22e-16, 0.2148, 0.5, 0.1877, 0.5833, 0.1676, 0.5, 0.1913, 0.4167, 0.2148, 0.5, 0.1676, 0.5, 0.1951, 0.08333, 0.2109, 0.1667, 0.1836, 0.1667, 0.2291, 0.6667, 0.2151, 0.75, 0.1777, 0.6667, 0.2194, 0.8333, 0.2322, 0.9167, 0.1875, 0.9167, 0.2444, 0.08333, 0.2109, 0.1667, 0.1951, 0.08333, 0.2304, 0.4167, 0.2148, 0.5, 0.1913, 0.4167, 0.2148, 0.5, 0.2457, 0.5833, 0.1877, 0.5833, 0.2444, 0.08333, 0.2422, 0.1667, 0.2109, 0.1667, 0.248, 2.22e-16, 0.2444, 0.08333, 0.207, 2.22e-16, 0.2694, 0.4167, 0.2565, 0.5, 0.2304, 0.4167, 0.2728, 0.9167, 0.248, 1.0, 0.2322, 0.9167, 0.2444, 0.08333, 0.2715, 0.1667, 0.2422, 0.1667, 0.2829, 2.22e-16, 0.2444, 0.08333, 0.248, 2.22e-16, 0.293, 0.5833, 0.2818, 0.6667, 0.2457, 0.5833, 0.2992, 0.08333, 0.2715, 0.1667, 0.2444, 0.08333, 0.2992, 0.08333, 0.291, 0.1667, 0.2715, 0.1667, 0.3046, 0.4167, 0.3053, 0.5, 0.2694, 0.4167, 0.2892, 0.8333, 0.3158, 0.9167, 0.2728, 0.9167, 0.3158, 0.9167, 0.2829, 1.0, 0.2728, 0.9167, 0.3158, 0.9167, 0.3262, 1.0, 0.2829, 1.0, 0.3262, 2.22e-16, 0.2992, 0.08333, 0.2829, 2.22e-16, 0.3404, 0.6667, 0.2875, 0.75, 0.2818, 0.6667, 0.3417, 0.4167, 0.3053, 0.5, 0.3046, 0.4167, 0.3433, 0.8333, 0.3158, 0.9167, 0.2892, 0.8333, 0.3502, 0.08333, 0.3359, 0.1667, 0.3125, 0.1667, 0.3652, 0.75, 0.3433, 0.8333, 0.2875, 0.75, 0.3433, 0.8333, 0.3607, 0.9167, 0.3158, 0.9167, 0.3607, 0.9167, 0.3262, 1.0, 0.3158, 0.9167, 0.3502, 0.08333, 0.3574, 0.1667, 0.3359, 0.1667, 0.3888, 0.8333, 0.3607, 0.9167, 0.3433, 0.8333, 0.3808, 0.4167, 0.3542, 0.5, 0.3417, 0.4167, 0.3888, 0.8333, 0.3984, 0.9167, 0.3607, 0.9167, 0.3984, 0.9167, 0.387, 1.0, 0.3607, 0.9167, 0.3932, 0.5833, 0.4213, 0.6667, 0.3809, 0.6667, 0.4159, 0.4167, 0.3971, 0.5, 0.3808, 0.4167, 0.43, 0.75, 0.3888, 0.8333, 0.3652, 0.75, 0.4469, 2.22e-16, 0.4028, 0.08333, 0.387, 2.22e-16, 0.4613, 0.08333, 0.4238, 0.1667, 0.4028, 0.08333, 0.4512, 0.4167, 0.4453, 0.5, 0.4159, 0.4167, 0.4495, 0.5833, 0.4857, 0.6667, 0.4213, 0.6667, 0.4857, 0.6667, 0.43, 0.75, 0.4213, 0.6667, 0.48, 0.9167, 0.4469, 1.0, 0.4358, 0.9167, 0.4915, 0.5, 0.4495, 0.5833, 0.4453, 0.5, 0.4785, 0.4167, 0.4915, 0.5, 0.4453, 0.5, 0.4915, 0.5, 0.4959, 0.5833, 0.4495, 0.5833, 0.48, 0.9167, 0.5072, 1.0, 0.4469, 1.0, 0.5072, 2.22e-16, 0.4613, 0.08333, 0.4469, 2.22e-16, 0.5, 0.4167, 0.4915, 0.5, 0.4785, 0.4167, 0.5, 0.3055, 0.52, 0.4167, 0.5, 0.4167, 0.5, 0.4167, 0.52, 0.4167, 0.4915, 0.5, 0.5161, 0.08333, 0.5468, 0.1667, 0.5, 0.1667, 0.4959, 0.5833, 0.5491, 0.5833, 0.4857, 0.6667, 0.4925, 0.75, 0.5605, 0.8333, 0.4897, 0.8333, 0.4925, 0.75, 0.5511, 0.75, 0.5605, 0.8333, 0.5472, 0.25, 0.5464, 0.3333, 0.5, 0.3055, 0.5072, 2.22e-16, 0.5551, 0.08333, 0.5161, 0.08333, 0.52, 0.4167, 0.5586, 0.4167, 0.5273, 0.5, 0.5273, 0.5, 0.5631, 0.5, 0.5491, 0.5833, 0.5586, 0.4167, 0.5631, 0.5, 0.5273, 0.5, 0.5472, 0.25, 0.5937, 0.3333, 0.5464, 0.3333, 0.5622, 2.22e-16, 0.6022, 0.08333, 0.5551, 0.08333, 0.5551, 0.08333, 0.6022, 0.08333, 0.5468, 0.1667, 0.5511, 0.75, 0.6215, 0.75, 0.5605, 0.8333, 0.5631, 0.5, 0.6037, 0.5833, 0.5491, 0.5833, 0.5491, 0.5833, 0.6037, 0.5833, 0.603, 0.6667, 0.5937, 0.3333, 0.5955, 0.4167, 0.5586, 0.4167, 0.5631, 0.5, 0.6094, 0.5, 0.6037, 0.5833, 0.5605, 0.8333, 0.6109, 0.9167, 0.5562, 0.9167, 0.5472, 0.25, 0.6384, 0.3329, 0.5937, 0.3333, 0.5955, 0.4167, 0.6094, 0.5, 0.5631, 0.5, 0.5605, 0.8333, 0.625, 0.8333, 0.6109, 0.9167, 0.5937, 0.3333, 0.633, 0.4167, 0.5955, 0.4167, 0.5937, 0.3333, 0.6384, 0.3329, 0.633, 0.4167, 0.6109, 0.9167, 0.6491, 1.0, 0.6038, 1.0, 0.6038, 2.22e-16, 0.6491, 2.22e-16, 0.6022, 0.08333, 0.6037, 0.5833, 0.6545, 0.5833, 0.603, 0.6667, 0.603, 0.6667, 0.6543, 0.6667, 0.6215, 0.75, 0.6491, 2.22e-16, 0.6547, 0.08333, 0.6022, 0.08333, 0.6022, 0.08333, 0.6547, 0.08333, 0.6166, 0.1667, 0.6215, 0.75, 0.6752, 0.8333, 0.625, 0.8333, 0.6166, 0.1667, 0.6752, 0.1667, 0.6793, 0.25, 0.6384, 0.3329, 0.6719, 0.4167, 0.633, 0.4167, 0.633, 0.4167, 0.6719, 0.4167, 0.6484, 0.5, 0.6484, 0.5, 0.6875, 0.5, 0.6545, 0.5833, 0.6719, 0.4167, 0.6875, 0.5, 0.6484, 0.5, 0.6215, 0.75, 0.7028, 0.75, 0.6752, 0.8333, 0.658, 0.9167, 0.6998, 1.0, 0.6491, 1.0, 0.6491, 2.22e-16, 0.6998, 2.22e-16, 0.6547, 0.08333, 0.6545, 0.5833, 0.7069, 0.6667, 0.6543, 0.6667, 0.658, 0.9167, 0.7114, 0.9167, 0.6998, 1.0, 0.6998, 2.22e-16, 0.7114, 0.08333, 0.6547, 0.08333, 0.6875, 0.5, 0.7014, 0.5833, 0.6545, 0.5833, 0.6545, 0.5833, 0.7014, 0.5833, 0.7069, 0.6667, 0.6793, 0.25, 0.7422, 0.3333, 0.6855, 0.3333, 0.6855, 0.3333, 0.7422, 0.3333, 0.7142, 0.4167, 0.7014, 0.5833, 0.7463, 0.5833, 0.7069, 0.6667, 0.7114, 0.9167, 0.7428, 1.0, 0.6998, 1.0, 0.6998, 2.22e-16, 0.7428, 2.22e-16, 0.7114, 0.08333, 0.6793, 0.25, 0.7594, 0.25, 0.7422, 0.3333, 0.7114, 0.08333, 0.7642, 0.1667, 0.7168, 0.1667, 0.7168, 0.1667, 0.7642, 0.1667, 0.7594, 0.25, 0.7266, 0.8333, 0.7617, 0.9167, 0.7114, 0.9167, 0.7114, 0.9167, 0.7617, 0.9167, 0.7428, 1.0, 0.7428, 2.22e-16, 0.778, 0.08333, 0.7114, 0.08333, 0.7114, 0.08333, 0.778, 0.08333, 0.7642, 0.1667, 0.7962, 0.6699, 0.7734, 0.8333, 0.7266, 0.8333, 0.7266, 0.8333, 0.7734, 0.8333, 0.7617, 0.9167, 0.7617, 0.9167, 0.7835, 1.0, 0.7428, 1.0, 0.7428, 2.22e-16, 0.7835, 2.22e-16, 0.778, 0.08333, 0.7709, 0.5, 0.7875, 0.5833, 0.7463, 0.5833, 0.778, 0.08333, 0.8306, 0.1667, 0.7642, 0.1667, 0.7885, 0.3333, 0.809, 0.4167, 0.7676, 0.4167, 0.7676, 0.4167, 0.809, 0.4167, 0.8119, 0.5, 0.8119, 0.5, 0.822, 0.5833, 0.7875, 0.5833, 0.8045, 0.9167, 0.8203, 1.0, 0.7835, 1.0, 0.8177, 0.25, 0.8315, 0.3333, 0.7885, 0.3333, 0.8203, 2.22e-16, 0.842, 0.08333, 0.778, 0.08333, 0.778, 0.08333, 0.842, 0.08333, 0.8306, 0.1667, 0.822, 0.5833, 0.8398, 0.6667, 0.7962, 0.6699, 0.809, 0.4167, 0.8438, 0.4167, 0.8119, 0.5, 0.8045, 0.9167, 0.8578, 0.9167, 0.8203, 1.0, 0.8578, 0.9167, 0.8538, 1.0, 0.8203, 1.0, 0.8831, 0.75, 0.9004, 0.8333, 0.83, 0.8333, 0.83, 0.8333, 0.9004, 0.8333, 0.8578, 0.9167, 0.842, 0.08333, 0.8906, 0.1667, 0.8306, 0.1667, 0.8306, 0.1667, 0.8906, 0.1667, 0.8806, 0.25, 0.8827, 0.3333, 0.8843, 0.4167, 0.8438, 0.4167, 0.8578, 0.9167, 0.8906, 1.0, 0.8538, 1.0, 0.842, 0.08333, 0.8984, 0.08333, 0.8906, 0.1667, 0.8843, 0.4167, 0.8903, 0.5, 0.8552, 0.5, 0.9004, 0.8333, 0.9201, 0.9167, 0.8578, 0.9167, 0.8578, 0.9167, 0.9201, 0.9167, 0.8906, 1.0, 0.8803, 0.6667, 0.9258, 0.6667, 0.8831, 0.75, 0.9258, 0.6667, 0.9569, 0.75, 0.8831, 0.75, 0.8831, 0.75, 0.9569, 0.75, 0.9004, 0.8333, 0.8827, 0.3333, 0.9479, 0.3333, 0.931, 0.4167, 0.933, 2.22e-16, 0.9496, 0.08333, 0.8984, 0.08333, 0.9569, 0.75, 0.9565, 0.8333, 0.9004, 0.8333, 0.9299, 0.5833, 0.9763, 0.6667, 0.9258, 0.6667, 0.9333, 0.5, 0.977, 0.5833, 0.9299, 0.5833, 0.9299, 0.5833, 0.977, 0.5833, 0.9763, 0.6667, 0.9565, 0.8333, 0.9783, 0.9167, 0.9201, 0.9167, 0.9704, 2.22e-16, 0.9885, 0.08333, 0.9496, 0.08333, 0.9496, 0.08333, 0.9885, 0.08333, 0.9512, 0.1667, 0.9512, 0.1667, 1.0, 0.25, 0.9476, 0.25, 0.9476, 0.25, 1.0, 0.25, 0.9479, 0.3333, 0.9783, 0.9167, 0.9943, 1.0, 0.9704, 1.0, 0.9479, 0.3333, 1.0, 0.4167, 0.9703, 0.4167, 0.9885, 0.08333, 0.9942, 0.1667, 0.9512, 0.1667, 0.9512, 0.1667, 0.9942, 0.1667, 1.0, 0.25, 1.0, 0.25, 1.0, 0.3333, 0.9479, 0.3333, 0.9479, 0.3333, 1.0, 0.3333, 1.0, 0.4167, 0.9769, 0.5, 0.998, 0.5, 0.977, 0.5833, 1.0, 0.4167, 0.998, 0.5, 0.9769, 0.5, 0.998, 0.5, 1.0, 0.5833, 0.977, 0.5833, 0.01415, 0.8333, 0.02106, 0.9167, 0.0, 0.9167, 0.004727, 0.08333, 0.02344, 0.1667, 0.003907, 0.1667, 0.02207, 0.5, 0.04883, 0.5833, 0.01406, 0.5833, 0.01406, 0.5833, 0.04883, 0.5833, 0.02296, 0.6667, 0.01415, 0.8333, 0.06102, 0.8333, 0.02106, 0.9167, 0.02734, 0.4167, 0.05273, 0.4167, 0.02207, 0.5, 0.02296, 0.6667, 0.07168, 0.6667, 0.04071, 0.75, 0.04275, 0.08333, 0.05274, 0.1667, 0.02344, 0.1667, 0.05273, 0.4167, 0.06803, 0.5, 0.02207, 0.5, 0.05828, 2.22e-16, 0.0922, 0.08333, 0.04275, 0.08333, 0.07168, 0.6667, 0.1016, 0.75, 0.04071, 0.75, 0.0922, 0.08333, 0.1016, 0.1667, 0.07423, 0.1667, 0.06836, 0.9167, 0.1071, 1.0, 0.05828, 1.0, 0.06102, 0.8333, 0.1113, 0.8333, 0.06836, 0.9167, 0.1113, 0.8333, 0.1291, 0.9167, 0.06836, 0.9167, 0.06836, 0.9167, 0.1291, 0.9167, 0.1071, 1.0, 0.1071, 2.22e-16, 0.1484, 0.08333, 0.0922, 0.08333, 0.1074, 0.4167, 0.1465, 0.4167, 0.1149, 0.5, 0.1149, 0.5, 0.1432, 0.5833, 0.09767, 0.5833, 0.09767, 0.5833, 0.1432, 0.5833, 0.1244, 0.6667, 0.1016, 0.75, 0.1563, 0.75, 0.1113, 0.8333, 0.1563, 0.75, 0.1583, 0.8333, 0.1113, 0.8333, 0.1465, 0.4167, 0.1676, 0.5, 0.1149, 0.5, 0.1676, 0.5, 0.1877, 0.5833, 0.1432, 0.5833, 0.1432, 0.5833, 0.1877, 0.5833, 0.1777, 0.6667, 0.1583, 0.8333, 0.1875, 0.9167, 0.1291, 0.9167, 0.1777, 0.6667, 0.2151, 0.75, 0.1563, 0.75, 0.1583, 0.8333, 0.2194, 0.8333, 0.1875, 0.9167, 0.1875, 0.9167, 0.207, 1.0, 0.1559, 1.0, 0.1877, 0.5833, 0.2291, 0.6667, 0.1777, 0.6667, 0.1875, 0.9167, 0.2322, 0.9167, 0.207, 1.0, 0.207, 2.22e-16, 0.2444, 0.08333, 0.1951, 0.08333, 0.1877, 0.5833, 0.2457, 0.5833, 0.2291, 0.6667, 0.2322, 0.9167, 0.248, 1.0, 0.207, 1.0, 0.2148, 0.5, 0.2565, 0.5, 0.2457, 0.5833, 0.2304, 0.4167, 0.2565, 0.5, 0.2148, 0.5, 0.2291, 0.6667, 0.2875, 0.75, 0.2151, 0.75, 0.2151, 0.75, 0.2875, 0.75, 0.2194, 0.8333, 0.2457, 0.5833, 0.2818, 0.6667, 0.2291, 0.6667, 0.2291, 0.6667, 0.2818, 0.6667, 0.2875, 0.75, 0.2875, 0.75, 0.2892, 0.8333, 0.2194, 0.8333, 0.2728, 0.9167, 0.2829, 1.0, 0.248, 1.0, 0.2829, 2.22e-16, 0.2992, 0.08333, 0.2444, 0.08333, 0.2694, 0.4167, 0.3053, 0.5, 0.2565, 0.5, 0.2992, 0.08333, 0.3125, 0.1667, 0.291, 0.1667, 0.3053, 0.5, 0.3366, 0.5833, 0.293, 0.5833, 0.293, 0.5833, 0.3366, 0.5833, 0.2818, 0.6667, 0.3366, 0.5833, 0.3404, 0.6667, 0.2818, 0.6667, 0.3262, 2.22e-16, 0.3502, 0.08333, 0.2992, 0.08333, 0.2992, 0.08333, 0.3502, 0.08333, 0.3125, 0.1667, 0.2875, 0.75, 0.3433, 0.8333, 0.2892, 0.8333, 0.3404, 0.6667, 0.3652, 0.75, 0.2875, 0.75, 0.3053, 0.5, 0.3542, 0.5, 0.3366, 0.5833, 0.3417, 0.4167, 0.3542, 0.5, 0.3053, 0.5, 0.3607, 0.9167, 0.387, 1.0, 0.3262, 1.0, 0.3262, 2.22e-16, 0.387, 2.22e-16, 0.3502, 0.08333, 0.3542, 0.5, 0.3932, 0.5833, 0.3366, 0.5833, 0.3366, 0.5833, 0.3932, 0.5833, 0.3404, 0.6667, 0.3652, 0.75, 0.3888, 0.8333, 0.3433, 0.8333, 0.3932, 0.5833, 0.3809, 0.6667, 0.3404, 0.6667, 0.3404, 0.6667, 0.3809, 0.6667, 0.3652, 0.75, 0.3502, 0.08333, 0.3828, 0.1667, 0.3574, 0.1667, 0.3542, 0.5, 0.3971, 0.5, 0.3932, 0.5833, 0.3808, 0.4167, 0.3971, 0.5, 0.3542, 0.5, 0.387, 2.22e-16, 0.4028, 0.08333, 0.3502, 0.08333, 0.3502, 0.08333, 0.4028, 0.08333, 0.3828, 0.1667, 0.3809, 0.6667, 0.4213, 0.6667, 0.3652, 0.75, 0.4028, 0.08333, 0.4043, 0.1667, 0.3828, 0.1667, 0.4213, 0.6667, 0.43, 0.75, 0.3652, 0.75, 0.3888, 0.8333, 0.4358, 0.9167, 0.3984, 0.9167, 0.3984, 0.9167, 0.4358, 0.9167, 0.387, 1.0, 0.4028, 0.08333, 0.4238, 0.1667, 0.4043, 0.1667, 0.43, 0.75, 0.4375, 0.8333, 0.3888, 0.8333, 0.3888, 0.8333, 0.4375, 0.8333, 0.4358, 0.9167, 0.3971, 0.5, 0.4453, 0.5, 0.3932, 0.5833, 0.4358, 0.9167, 0.4469, 1.0, 0.387, 1.0, 0.4159, 0.4167, 0.4453, 0.5, 0.3971, 0.5, 0.4453, 0.5, 0.4495, 0.5833, 0.3932, 0.5833, 0.3932, 0.5833, 0.4495, 0.5833, 0.4213, 0.6667, 0.4469, 2.22e-16, 0.4613, 0.08333, 0.4028, 0.08333, 0.4613, 0.08333, 0.4512, 0.1667, 0.4238, 0.1667, 0.4857, 0.6667, 0.4925, 0.75, 0.43, 0.75, 0.4613, 0.08333, 0.4805, 0.1667, 0.4512, 0.1667, 0.4512, 0.4167, 0.4785, 0.4167, 0.4453, 0.5, 0.4495, 0.5833, 0.4959, 0.5833, 0.4857, 0.6667, 0.5072, 2.22e-16, 0.5161, 0.08333, 0.4613, 0.08333, 0.7539, 0.5, 0.7578, 0.5846, 0.7539, 0.5973, 0.7539, 0.5973, 0.758, 0.7705, 0.7539, 0.794, 0.758, 0.7705, 0.7539, 0.9167, 0.7539, 0.794, 0.7587, 0.9977, 0.7539, 1.0, 0.7539, 0.9167, 0.7539, 2.22e-16, 0.7586, 0.01683, 0.7539, 0.08333, 0.7539, 0.08333, 0.758, 0.1667, 0.7539, 0.1667, 0.7539, 0.1667, 0.7578, 0.3127, 0.7539, 0.303, 0.7578, 0.3127, 0.7539, 0.4167, 0.7539, 0.303, 0.7578, 0.489, 0.7539, 0.5, 0.7539, 0.4167, 0.7578, 0.3127, 0.7806, 0.476, 0.7578, 0.489, 0.758, 0.1667, 0.7884, 0.3158, 0.7578, 0.3127, 0.758, 0.7705, 0.793, 0.9167, 0.7587, 0.9977, 0.7851, 0.001087, 0.758, 0.1667, 0.7586, 0.01683, 0.7806, 0.476, 0.8019, 0.591, 0.7578, 0.5846, 0.8019, 0.591, 0.7902, 0.7113, 0.7578, 0.5846, 0.7851, 0.001087, 0.8026, 0.09616, 0.758, 0.1667, 0.793, 0.9167, 0.8047, 1.0, 0.7852, 1.0, 0.8047, 2.22e-16, 0.8026, 0.09616, 0.7851, 0.001087, 0.8289, 0.4143, 0.8047, 0.5, 0.7806, 0.476, 0.8296, 0.5028, 0.8019, 0.591, 0.8047, 0.5, 0.8289, 0.4143, 0.8296, 0.5028, 0.8047, 0.5, 0.8276, 0.07065, 0.8315, 0.1667, 0.8026, 0.09616, 0.8315, 0.1667, 0.8552, 0.3307, 0.7884, 0.3158, 0.8289, 0.4143, 0.8571, 0.5209, 0.8296, 0.5028, 0.8514, 0.0468, 0.8796, 0.1944, 0.8315, 0.1667, 0.8732, 0.4741, 0.8571, 0.5209, 0.8289, 0.4143, 0.8946, 0.5956, 0.8841, 0.942, 0.848, 0.7656, 0.8934, 0.4823, 0.8732, 0.4741, 0.8552, 0.3307, 0.8841, 0.942, 0.8786, 1.0, 0.8557, 0.9167, 0.8934, 0.4823, 0.8946, 0.5956, 0.8732, 0.4741, 0.9076, 2.22e-16, 0.9018, 0.0986, 0.8786, -0.0004867, 0.8946, 0.5956, 0.948, 0.6477, 0.8841, 0.942, 0.9188, 0.4925, 0.8946, 0.5956, 0.8934, 0.4823, 0.931, 0.8802, 0.9099, 0.9555, 0.8841, 0.942, 0.9188, 0.4925, 0.9395, 0.5274, 0.8946, 0.5956, 0.9302, 0.03401, 0.9447, 0.2199, 0.9018, 0.0986, 0.931, 0.8802, 0.933, 1.0, 0.9099, 0.9555, 0.9581, 0.8975, 0.933, 1.0, 0.931, 0.8802, 0.9843, 0.7889, 0.9581, 0.8975, 0.948, 0.6477, 0.9581, 0.8975, 0.9623, 1.0, 0.933, 1.0, 0.9622, 0.4622, 0.948, 0.6477, 0.9395, 0.5274, 0.9548, 0.04906, 0.9841, 0.1667, 0.9447, 0.2199, 0.9844, 0.1588, 0.9841, 0.1667, 0.9548, 0.04906, 0.9844, 0.5082, 0.9843, 0.7889, 0.948, 0.6477, 0.9844, 0.2697, 0.9622, 0.4622, 0.9447, 0.2199, 0.9844, 0.2697, 0.9844, 0.5082, 0.9622, 0.4622, 0.7539, 0.4167, 0.7539, 0.4042, 0.7539, 0.303, 0.7539, 0.303, 0.7539, 0.4042, 0.7539, 0.1883, 0.7539, 0.5973, 0.7539, 0.5566, 0.7539, 0.5, 0.7539, 0.794, 0.7539, 0.6962, 0.7539, 0.5973, 0.7539, 0.08333, 0.7539, 0.04202, 0.7539, 2.22e-16, 0.7539, 0.794, 0.7539, 0.8473, 0.7539, 0.6962, 0.7539, 0.5, 0.7578, 0.489, 0.7578, 0.5846, 0.7539, 0.5973, 0.7578, 0.5846, 0.758, 0.7705, 0.758, 0.7705, 0.7587, 0.9977, 0.7539, 0.9167, 0.7539, 0.08333, 0.7586, 0.01683, 0.758, 0.1667, 0.7539, 0.1667, 0.758, 0.1667, 0.7578, 0.3127, 0.7578, 0.3127, 0.7578, 0.489, 0.7539, 0.4167, 0.7578, 0.489, 0.7806, 0.476, 0.7578, 0.5846, 0.7578, 0.5846, 0.7902, 0.7113, 0.758, 0.7705, 0.7578, 0.3127, 0.7884, 0.3158, 0.7806, 0.476, 0.758, 0.1667, 0.8026, 0.09616, 0.7884, 0.3158, 0.758, 0.7705, 0.7902, 0.7113, 0.793, 0.9167, 0.7806, 0.476, 0.8047, 0.5, 0.8019, 0.591, 0.7884, 0.3158, 0.8289, 0.4143, 0.7806, 0.476, 0.7902, 0.7113, 0.8248, 0.9541, 0.793, 0.9167, 0.793, 0.9167, 0.8248, 0.9541, 0.8047, 1.0, 0.8026, 0.09616, 0.8315, 0.1667, 0.7884, 0.3158, 0.8019, 0.591, 0.848, 0.7656, 0.7902, 0.7113, 0.5, 0.1667, 0.5468, 0.1667, 0.5472, 0.25, 0.5, 0.3055, 0.8047, 2.22e-16, 0.8276, 0.07065, 0.8026, 0.09616, 0.7902, 0.7113, 0.848, 0.7656, 0.8248, 0.9541, 0.7884, 0.3158, 0.8552, 0.3307, 0.8289, 0.4143, 0.8296, 0.5028, 0.848, 0.7656, 0.8019, 0.591, 0.848, 0.7656, 0.8557, 0.9167, 0.8248, 0.9541, 0.8248, 0.9541, 0.8557, 0.9167, 0.848, 1.0, 0.8276, 0.07065, 0.8514, 0.0468, 0.8315, 0.1667, 0.8296, 0.5028, 0.8571, 0.5209, 0.848, 0.7656, 0.8315, 0.1667, 0.8796, 0.1944, 0.8552, 0.3307, 0.8552, 0.3307, 0.8732, 0.4741, 0.8289, 0.4143, 0.8557, 0.9167, 0.8786, 1.0, 0.848, 1.0, 0.8571, 0.5209, 0.8946, 0.5956, 0.848, 0.7656, 0.8514, 0.0468, 0.8786, -0.0004867, 0.8796, 0.1944, 0.8796, 0.1944, 0.8934, 0.4823, 0.8552, 0.3307, 0.848, 0.7656, 0.8841, 0.942, 0.8557, 0.9167, 0.8732, 0.4741, 0.8946, 0.5956, 0.8571, 0.5209, 0.8786, -0.0004867, 0.9018, 0.0986, 0.8796, 0.1944, 0.948, 0.6477, 0.931, 0.8802, 0.8841, 0.942, 0.8796, 0.1944, 0.9303, 0.3949, 0.8934, 0.4823, 0.8934, 0.4823, 0.9303, 0.3949, 0.9188, 0.4925, 0.8946, 0.5956, 0.9395, 0.5274, 0.948, 0.6477, 0.9076, 2.22e-16, 0.9302, 0.03401, 0.9018, 0.0986, 0.9018, 0.0986, 0.9447, 0.2199, 0.8796, 0.1944, 0.8796, 0.1944, 0.9447, 0.2199, 0.9303, 0.3949, 0.9302, 0.03401, 0.9548, 0.04906, 0.9447, 0.2199, 0.9303, 0.3949, 0.9395, 0.5274, 0.9188, 0.4925, 0.948, 0.6477, 0.9581, 0.8975, 0.931, 0.8802, 0.9303, 0.3949, 0.9447, 0.2199, 0.9622, 0.4622, 0.9303, 0.3949, 0.9622, 0.4622, 0.9395, 0.5274, 0.9622, 0.4622, 0.9844, 0.5082, 0.948, 0.6477, 0.9841, 0.1667, 0.9844, 0.2697, 0.9447, 0.2199, 0.9843, 0.7889, 0.9844, 0.1588, 0.9581, 0.8975, 0.9581, 0.8975, 0.9844, 0.1588, 0.9623, 1.0, 0.7539, 0.4042, 0.7539, 0.5, 0.7539, 0.5566, 0.7539, 1.0, 0.7539, 0.9167, 0.7539, 1.0, 0.7539, 0.5973, 0.7539, 0.6962, 0.7539, 0.5566, 0.7539, 0.794, 0.7539, 0.9167, 0.7539, 0.8473, 0.7539, 0.1667, 0.7539, 0.303, 0.7539, 0.1883, 0.8748, 0.5011, 0.8633, 0.6006, 0.8628, 0.5066, 0.6402, 0.5066, 0.6393, 0.6009, 0.625, 0.5026, 0.8628, 0.7463, 0.8749, 0.7493, 0.638, 0.7464, 0.8639, 0.6461, 0.8749, 0.7493, 0.8628, 0.7463, 0.875, 0.6026, 0.875, 0.6006, 0.875, 0.6439, 0.6393, 0.6009, 0.625, 0.6026, 0.625, 0.6023, 0.6395, 0.6455, 0.625, 0.6458, 0.625, 0.6437, 0.8633, 0.6006, 0.875, 0.6006, 0.875, 0.6026, 0.5502, 0.6667, 0.5511, 0.75, 0.4925, 0.75, 0.4857, 0.6667, 0.603, 0.6667, 0.6215, 0.75, 0.5511, 0.75, 0.5502, 0.6667, 0.6038, 1.0, 0.5622, 1.0, 0.5562, 0.9167, 0.6109, 0.9167, 0.6166, 0.1667, 0.6384, 0.3329, 0.5472, 0.25, 0.5468, 0.1667, 0.7875, 0.5833, 0.7962, 0.6699, 0.7533, 0.6667, 0.7463, 0.5833, 0.8831, 0.75, 0.7962, 0.6699, 0.8398, 0.6667, 0.8803, 0.6667, 0.8538, 2.22e-16, 0.8906, 2.22e-16, 0.8984, 0.08333, 0.842, 0.08333, 0.9299, 0.5833, 0.9258, 0.6667, 0.8803, 0.6667, 0.8726, 0.5833, 0.9476, 0.25, 0.8806, 0.25, 0.8906, 0.1667, 0.9512, 0.1667, 0.9703, 0.4167, 0.9769, 0.5, 0.9333, 0.5, 0.931, 0.4167, 0.002008, 0.6667, 0.02296, 0.6667, 0.04071, 0.75, 0.001751, 0.75, 0.07423, 0.1667, 0.05274, 0.1667, 0.04275, 0.08333, 0.0922, 0.08333, 0.0922, 0.08333, 0.1484, 0.08333, 0.1328, 0.1667, 0.1016, 0.1667, 0.2151, 0.75, 0.2194, 0.8333, 0.1583, 0.8333, 0.1563, 0.75, 0.2194, 0.8333, 0.2892, 0.8333, 0.2728, 0.9167, 0.2322, 0.9167, 0.2565, 0.5, 0.3053, 0.5, 0.293, 0.5833, 0.2457, 0.5833, 0.4925, 0.75, 0.4897, 0.8333, 0.4375, 0.8333, 0.43, 0.75, 0.48, 0.9167, 0.4358, 0.9167, 0.4375, 0.8333, 0.4897, 0.8333, 0.5161, 0.08333, 0.5, 0.1667, 0.4805, 0.1667, 0.4613, 0.08333, 0.7587, 0.9977, 0.793, 0.9167, 0.7852, 1.0, 0.9099, 0.9555, 0.8786, 1.0, 0.8841, 0.942, 0.9844, 0.5082, 0.9844, 0.2697, 0.9841, 0.1667, 0.9844, 0.1588, 0.9843, 0.7889, 0.7539, 0.08333, 0.7539, 0.1667, 0.7539, 0.1883, 0.7539, 0.04202, 0.7539, 0.1883, 0.7539, 0.4042, 0.7539, 0.5566, 0.7539, 0.6962, 0.7539, 0.8473, 0.7539, 0.04202, 0.625, 0.5026, 0.6393, 0.6009, 0.375, 0.6, 0.375, 0.5, 0.7539, 0.4042, 0.7539, 0.4167, 0.7539, 0.5, 0.7539, 1.0, 0.7539, 0.8473, 0.7539, 0.9167, 0.375, 0.5, 0.375, 0.6, 0.125, 0.6, 0.125, 0.5, 0.6252, 0.5027, 0.375, 0.5, 0.375, 0.25, 0.625, 0.2491, 0.8633, 0.6006, 0.6393, 0.6009, 0.6402, 0.5066, 0.8628, 0.5066, 0.375, 0.75, 0.638, 0.7464, 0.625, 0.9999, 0.375, 1.0, 0.8748, 0.5011, 0.8628, 0.5066, 0.6402, 0.5066, 0.6252, 0.5027, 0.375, 0.15, 0.625, 0.15, 0.625, 0.2491, 0.375, 0.25, 0.8628, 0.7463, 0.638, 0.7464, 0.6395, 0.6455, 0.8639, 0.6461, 0.375, 0.75, 0.125, 0.75, 0.125, 0.6464, 0.375, 0.6464, 0.375, 0.6464, 0.6395, 0.6455, 0.638, 0.7464, 0.375, 0.75, 0.625, 0.0007549, 0.625, 0.1036, 0.375, 0.1036, 0.375, -1.426e-08, 0.8633, 0.6006, 0.8639, 0.6461, 0.6395, 0.6455, 0.6393, 0.6009, 0.375, 0.6, 0.375, 0.6464, 0.125, 0.6464, 0.125, 0.6, 0.625, 0.6023, 0.625, 0.6458, 0.375, 0.6464, 0.375, 0.6, 0.625, 0.6437, 0.625, 0.6458, 0.625, 0.6023, 0.625, 0.6026, 0.375, 0.1036, 0.625, 0.1048, 0.625, 0.1494, 0.375, 0.15, 0.375, 0.6, 0.375, 0.6464, 0.375, 0.6464, 0.375, 0.6, 0.625, 0.6437, 0.625, 0.6026, 0.6393, 0.6009, 0.6395, 0.6455, 0.375, 0.6464, 0.375, 0.6464, 0.625, 0.6458, 0.6395, 0.6455, 0.375, 0.6, 0.6393, 0.6009, 0.625, 0.6023, 0.375, 0.6, 0.875, 0.6026, 0.875, 0.6439, 0.8639, 0.6461, 0.8633, 0.6006, 0.125, 0.6464, 0.125, 0.6, 0.125, 0.6, 0.125, 0.6464, 0.375, 0.15, 0.375, 0.15, 0.625, 0.1494, 0.625, 0.15, 0.375, 0.1036, 0.625, 0.1036, 0.625, 0.1048, 0.375, 0.1036, 0.8789, 1.0, 0.7461, 1.0, 0.7539, 0.5, 0.8802, 0.5, 0.7461, 1.0, 0.6198, 1.0, 0.6302, 0.5, 0.7539, 0.5, 0.6198, 1.0, 0.4961, 1.0, 0.5039, 0.5, 0.6302, 0.5, 0.4961, 1.0, 0.3698, 1.0, 0.3802, 0.5, 0.5039, 0.5, 0.3698, 1.0, 0.2461, 1.0, 0.2539, 0.5, 0.3802, 0.5, 0.8789, 1.0, 0.8802, 0.5, 0.9872, 0.5, 0.9881, 1.0, 0.2461, 1.0, 0.1198, 1.0, 0.1302, 0.5, 0.2539, 0.5, 0.1198, 1.0, 0.01282, 1.0, 0.01186, 0.5, 0.1302, 0.5, 0.7558, 0.01292, 0.5924, 0.08162, 0.5129, 0.2442, 0.5816, 0.4076, 0.7442, 0.4871, 0.9076, 0.4184, 0.9871, 0.2558, 0.9184, 0.09236, 0.4087, 0.4171, 0.2558, 0.4871, 0.09236, 0.4184, 0.01292, 0.2558, 0.08162, 0.09236, 0.2442, 0.01292, 0.4076, 0.08162, 0.4871, 0.2442, 0.8789, 1.0, 0.7461, 1.0, 0.7539, 0.5, 0.8802, 0.5, 0.7461, 1.0, 0.6198, 1.0, 0.6302, 0.5, 0.7539, 0.5, 0.6198, 1.0, 0.4961, 1.0, 0.5039, 0.5, 0.6302, 0.5, 0.4961, 1.0, 0.3698, 1.0, 0.3802, 0.5, 0.5039, 0.5, 0.3698, 1.0, 0.2461, 1.0, 0.2539, 0.5, 0.3802, 0.5, 0.8789, 1.0, 0.8802, 0.5, 0.9872, 0.5, 0.9881, 1.0, 0.2461, 1.0, 0.1198, 1.0, 0.1302, 0.5, 0.2539, 0.5, 0.1198, 1.0, 0.01282, 1.0, 0.01186, 0.5, 0.1302, 0.5, 0.7558, 0.01292, 0.5924, 0.08162, 0.5129, 0.2442, 0.5816, 0.4076, 0.7442, 0.4871, 0.9076, 0.4184, 0.9871, 0.2558, 0.9184, 0.09236, 0.4087, 0.4171, 0.2558, 0.4871, 0.09236, 0.4184, 0.01292, 0.2558, 0.08162, 0.09236, 0.2442, 0.01292, 0.4076, 0.08162, 0.4871, 0.2442, 0.8789, 1.0, 0.7461, 1.0, 0.7539, 0.5, 0.8802, 0.5, 0.7461, 1.0, 0.6198, 1.0, 0.6302, 0.5, 0.7539, 0.5, 0.6198, 1.0, 0.4961, 1.0, 0.5039, 0.5, 0.6302, 0.5, 0.4961, 1.0, 0.3698, 1.0, 0.3802, 0.5, 0.5039, 0.5, 0.3698, 1.0, 0.2461, 1.0, 0.2539, 0.5, 0.3802, 0.5, 0.8789, 1.0, 0.8802, 0.5, 0.9872, 0.5, 0.9881, 1.0, 0.2461, 1.0, 0.1198, 1.0, 0.1302, 0.5, 0.2539, 0.5, 0.1198, 1.0, 0.01282, 1.0, 0.01186, 0.5, 0.1302, 0.5, 0.7558, 0.01292, 0.5924, 0.08162, 0.5129, 0.2442, 0.5816, 0.4076, 0.7442, 0.4871, 0.9076, 0.4184, 0.9871, 0.2558, 0.9184, 0.09236, 0.4087, 0.4171, 0.2558, 0.4871, 0.09236, 0.4184, 0.01292, 0.2558, 0.08162, 0.09236, 0.2442, 0.01292, 0.4076, 0.08162, 0.4871, 0.2442, 0.8789, 1.0, 0.7461, 1.0, 0.7539, 0.5, 0.8802, 0.5, 0.7461, 1.0, 0.6198, 1.0, 0.6302, 0.5, 0.7539, 0.5, 0.6198, 1.0, 0.4961, 1.0, 0.5039, 0.5, 0.6302, 0.5, 0.4961, 1.0, 0.3698, 1.0, 0.3802, 0.5, 0.5039, 0.5, 0.3698, 1.0, 0.2461, 1.0, 0.2539, 0.5, 0.3802, 0.5, 0.8789, 1.0, 0.8802, 0.5, 0.9872, 0.5, 0.9881, 1.0, 0.2461, 1.0, 0.1198, 1.0, 0.1302, 0.5, 0.2539, 0.5, 0.1198, 1.0, 0.01282, 1.0, 0.01186, 0.5, 0.1302, 0.5, 0.7558, 0.01292, 0.5924, 0.08162, 0.5129, 0.2442, 0.5816, 0.4076, 0.7442, 0.4871, 0.9076, 0.4184, 0.9871, 0.2558, 0.9184, 0.09236, 0.4087, 0.4171, 0.2558, 0.4871, 0.09236, 0.4184, 0.01292, 0.2558, 0.08162, 0.09236, 0.2442, 0.01292, 0.4076, 0.08162, 0.4871, 0.2442])
me_torus_004.update()

# ---- objects
ob_globe_base = bpy.data.objects.new('Globe Base', me_torus_004)

# ---- transforms, parenting, visibility, modifiers, constraints
ob_globe_base.location = (3.038e-05, -1.626e-05, 0.2854)
ob_globe_base.scale = (1.099, 1.099, 0.3304)

# ---- collection membership
scene.collection.objects.link(ob_globe_base)

# ---- scene / render settings (as saved in the file)
scene.frame_start = 1; scene.frame_end = 250; scene.frame_set(1)
scene.render.engine = 'BLENDER_EEVEE_NEXT'
scene.cycles.sampling_pattern = 'TABULATED_SOBOL'
bpy.context.view_layer.update()

# ---- added for rendering (the .blend has no active camera and no usable light): camera, sun
cam_auto = bpy.data.cameras.new('AutoCamera')
cam_auto.lens = 50.0
cam_auto.sensor_width = 36.0
cam_auto.clip_end = 1000.0
ob_auto_camera = bpy.data.objects.new('AutoCamera', cam_auto)
scene.collection.objects.link(ob_auto_camera)
ob_auto_camera.location = (0.87471, -1.05016, 0.956874)
ob_auto_camera.rotation_euler = (1.09748, -7.21219e-08, 0.694738)
scene.camera = ob_auto_camera
light_auto_sun = bpy.data.lights.new('AutoSun', 'SUN')
light_auto_sun.energy = 3.0
light_auto_sun.angle = 0.0523599
ob_auto_sun = bpy.data.objects.new('AutoSun', light_auto_sun)
scene.collection.objects.link(ob_auto_sun)
ob_auto_sun.rotation_euler = (0.872665, 0.174533, 0.523599)
bpy.context.view_layer.update()
